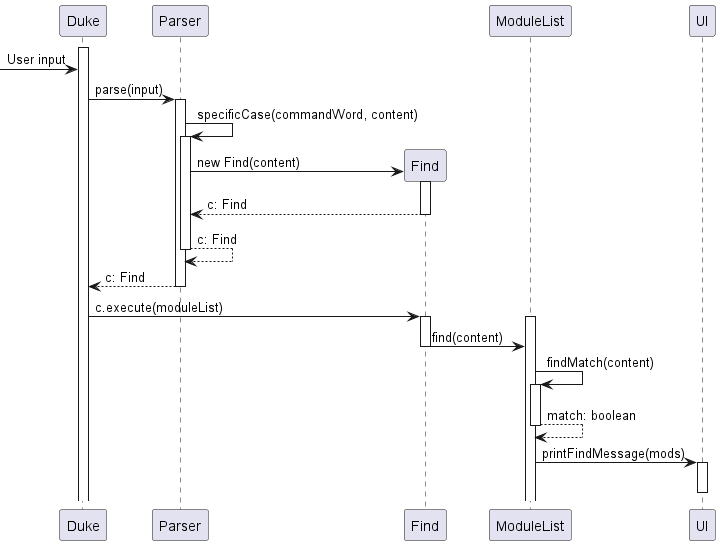

The diagram above was rendered by PlantUML. Its source (embedded in the PNG):
@startuml
activate Duke
[-> Duke: User input
Duke -> Parser: parse(input)
activate Parser
Parser -> Parser: specificCase(commandWord, content)
activate Parser
create Find
Parser -> Find: new Find(content)
activate Find
return c: Find
return c: Find
return c: Find
deactivate Parser
Duke -> Find: c.execute(moduleList)
activate Find
activate ModuleList
Find -> ModuleList: find(content)
deactivate Find
ModuleList -> ModuleList: findMatch(content)
activate ModuleList
return match: boolean
ModuleList -> UI: printFindMessage(mods)
activate UI
deactivate UI

@enduml